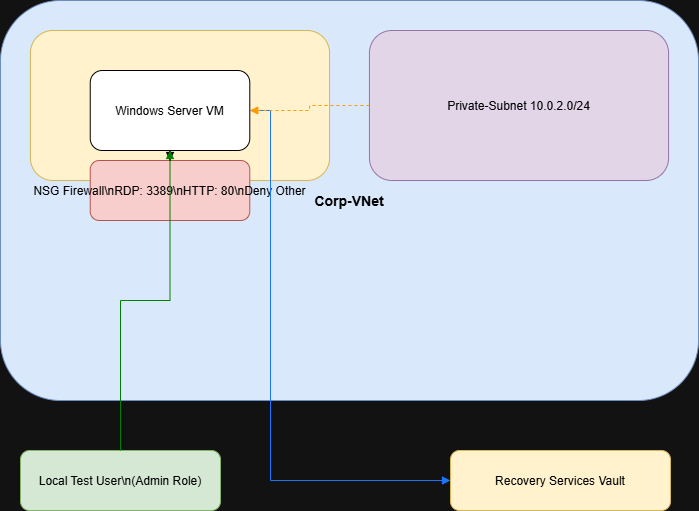

The diagram above was exported from draw.io. Its source (the exported page's mxGraphModel, read from the mxfile embedded in the PNG):
<mxGraphModel dx="690" dy="593" grid="1" gridSize="10" guides="1" tooltips="1" connect="1" arrows="1" fold="1" page="1" pageScale="1" pageWidth="850" pageHeight="1100" math="0" shadow="0">
  <root>
    <mxCell id="0" />
    <mxCell id="1" parent="0" />
    <mxCell id="0sdu9v8LNT4HqS5ejceJ-1" parent="1" style="rounded=1;fillColor=#dae8fc;strokeColor=#6c8ebf;fontSize=14;fontStyle=1;fontColor=#000000;" value="Corp-VNet" vertex="1">
      <mxGeometry height="400" width="698" x="30" y="20" as="geometry" />
    </mxCell>
    <mxCell id="0sdu9v8LNT4HqS5ejceJ-2" parent="0sdu9v8LNT4HqS5ejceJ-1" style="rounded=1;fillColor=#fff2cc;strokeColor=#d6b656;fontSize=12;" value="Public-Subnet 10.0.1.0/24" vertex="1">
      <mxGeometry height="150" width="299.14285714285705" x="29.914285714285707" y="30" as="geometry" />
    </mxCell>
    <mxCell id="0sdu9v8LNT4HqS5ejceJ-3" parent="0sdu9v8LNT4HqS5ejceJ-2" style="rounded=1;fillColor=#ffffff;strokeColor=#000;fontSize=12;fontColor=#000000;" value="Windows Server VM" vertex="1">
      <mxGeometry height="80" width="159.54285714285714" x="59.82857142857143" y="40" as="geometry" />
    </mxCell>
    <mxCell id="0sdu9v8LNT4HqS5ejceJ-4" parent="0sdu9v8LNT4HqS5ejceJ-2" style="rounded=1;fillColor=#f8cecc;strokeColor=#b85450;fontSize=12;fontColor=#000000;" value="NSG Firewall\nRDP: 3389\nHTTP: 80\nDeny Other" vertex="1">
      <mxGeometry height="60" width="159.54285714285714" x="59.82857142857143" y="130" as="geometry" />
    </mxCell>
    <mxCell id="0sdu9v8LNT4HqS5ejceJ-5" parent="0sdu9v8LNT4HqS5ejceJ-1" style="rounded=1;fillColor=#e1d5e7;strokeColor=#9673a6;fontSize=12;fontColor=#000000;" value="Private-Subnet 10.0.2.0/24" vertex="1">
      <mxGeometry height="150" width="299.14285714285705" x="368.9428571428572" y="30" as="geometry" />
    </mxCell>
    <mxCell id="0sdu9v8LNT4HqS5ejceJ-6" parent="1" style="rounded=1;fillColor=#d5e8d4;strokeColor=#82b366;fontSize=12;fontColor=#000000;" value="Local Test User\n(Admin Role)" vertex="1">
      <mxGeometry height="60" width="200" x="50" y="470" as="geometry" />
    </mxCell>
    <mxCell id="0sdu9v8LNT4HqS5ejceJ-7" parent="1" style="rounded=1;fillColor=#fff2cc;strokeColor=#d6b656;fontSize=12;fontColor=#000000;" value="Recovery Services Vault" vertex="1">
      <mxGeometry height="60" width="220" x="480" y="470" as="geometry" />
    </mxCell>
    <mxCell id="0sdu9v8LNT4HqS5ejceJ-8" edge="1" parent="1" source="0sdu9v8LNT4HqS5ejceJ-3" style="edgeStyle=orthogonalEdgeStyle;rounded=0;strokeColor=#000;endArrow=block;labelBackgroundColor=none;fontSize=11;" target="0sdu9v8LNT4HqS5ejceJ-4">
      <mxGeometry relative="1" as="geometry" />
    </mxCell>
    <mxCell id="0sdu9v8LNT4HqS5ejceJ-9" edge="1" parent="1" source="0sdu9v8LNT4HqS5ejceJ-3" style="edgeStyle=orthogonalEdgeStyle;rounded=0;strokeColor=#1a75ff;endArrow=block;label=Backup;fontSize=11;" target="0sdu9v8LNT4HqS5ejceJ-7">
      <mxGeometry relative="1" as="geometry">
        <Array as="points">
          <mxPoint x="300" y="130" />
          <mxPoint x="300" y="500" />
        </Array>
      </mxGeometry>
    </mxCell>
    <mxCell id="0sdu9v8LNT4HqS5ejceJ-10" edge="1" parent="1" source="0sdu9v8LNT4HqS5ejceJ-6" style="edgeStyle=orthogonalEdgeStyle;rounded=0;strokeColor=#008000;endArrow=block;dashed=0;label=RDP/HTTP;fontSize=11;" target="0sdu9v8LNT4HqS5ejceJ-3">
      <mxGeometry relative="1" as="geometry" />
    </mxCell>
    <mxCell id="0sdu9v8LNT4HqS5ejceJ-11" edge="1" parent="1" source="0sdu9v8LNT4HqS5ejceJ-5" style="edgeStyle=orthogonalEdgeStyle;rounded=0;strokeColor=#ff9900;endArrow=block;dashed=1;label=Ping;fontSize=11;" target="0sdu9v8LNT4HqS5ejceJ-3">
      <mxGeometry relative="1" as="geometry" />
    </mxCell>
  </root>
</mxGraphModel>